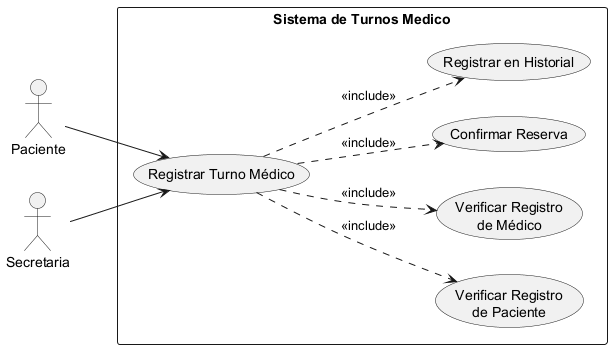

The diagram above was rendered by PlantUML. Its source (embedded in the PNG):
@startuml 02-caso-uso-registrar-turno-medico-01


left to right direction

actor "Paciente" as Paciente
actor "Secretaria" as Secretaria

rectangle "Sistema de Turnos Medico" {
    usecase "Registrar Turno Médico" as UC1
    usecase "Verificar Registro\nde Paciente" as UC2
    usecase "Verificar Registro\nde Médico" as UC3
    usecase "Confirmar Reserva" as UC4
    usecase "Registrar en Historial" as UC5
}

Paciente --> UC1
Secretaria --> UC1

UC1 ..> UC2 : <<include>>
UC1 ..> UC3 : <<include>>
UC1 ..> UC4 : <<include>>
UC1 ..> UC5 : <<include>>

@enduml